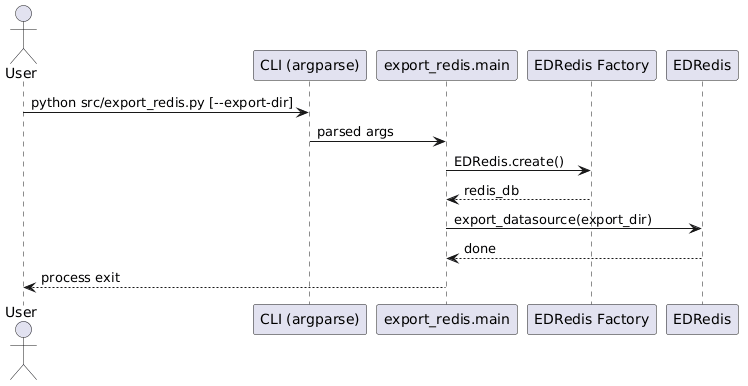

The diagram above was rendered by PlantUML. Its source (embedded in the PNG):
@startuml
actor User
participant "CLI (argparse)" as CLI
participant "export_redis.main" as Main
participant "EDRedis Factory" as RedisFactory
participant "EDRedis" as RedisDB

User -> CLI : python src/export_redis.py [--export-dir]
CLI -> Main : parsed args
Main -> RedisFactory : EDRedis.create()
RedisFactory --> Main : redis_db
Main -> RedisDB : export_datasource(export_dir)
RedisDB --> Main : done
Main --> User : process exit
@enduml